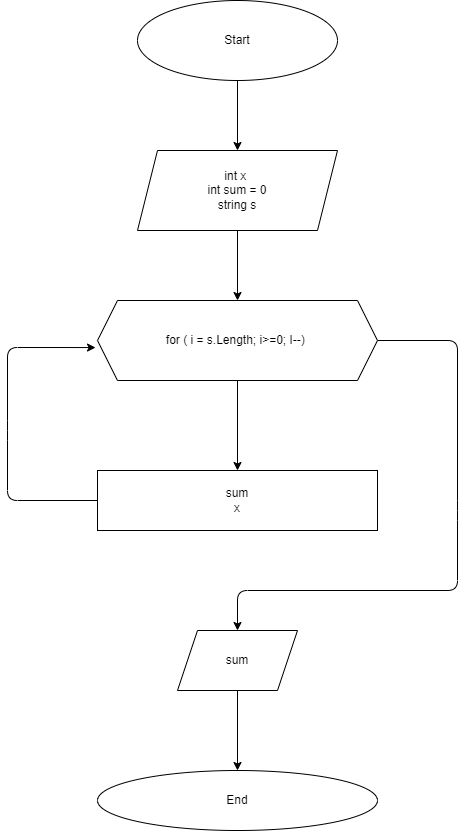

The diagram above was exported from draw.io. Its source (the exported page's mxGraphModel, read from the mxfile embedded in the PNG):
<mxGraphModel dx="1118" dy="433" grid="1" gridSize="10" guides="1" tooltips="1" connect="1" arrows="1" fold="1" page="1" pageScale="1" pageWidth="827" pageHeight="1169" math="0" shadow="0">
  <root>
    <mxCell id="0" />
    <mxCell id="1" parent="0" />
    <mxCell id="4" style="edgeStyle=none;html=1;exitX=0.5;exitY=1;exitDx=0;exitDy=0;entryX=0.5;entryY=0;entryDx=0;entryDy=0;" edge="1" parent="1" source="2" target="3">
      <mxGeometry relative="1" as="geometry" />
    </mxCell>
    <mxCell id="2" value="Start" style="ellipse;whiteSpace=wrap;html=1;" vertex="1" parent="1">
      <mxGeometry x="320" y="10" width="200" height="80" as="geometry" />
    </mxCell>
    <mxCell id="13" style="edgeStyle=none;html=1;exitX=0.5;exitY=1;exitDx=0;exitDy=0;entryX=0.5;entryY=0;entryDx=0;entryDy=0;" edge="1" parent="1" source="3" target="5">
      <mxGeometry relative="1" as="geometry" />
    </mxCell>
    <mxCell id="3" value="int x&amp;nbsp;&lt;br&gt;int sum = 0&lt;br&gt;string s" style="shape=parallelogram;perimeter=parallelogramPerimeter;whiteSpace=wrap;html=1;fixedSize=1;" vertex="1" parent="1">
      <mxGeometry x="320" y="160" width="200" height="80" as="geometry" />
    </mxCell>
    <mxCell id="7" value="" style="edgeStyle=none;html=1;" edge="1" parent="1" source="5" target="6">
      <mxGeometry relative="1" as="geometry" />
    </mxCell>
    <mxCell id="9" style="edgeStyle=none;html=1;exitX=1;exitY=0.5;exitDx=0;exitDy=0;" edge="1" parent="1" source="5" target="10">
      <mxGeometry relative="1" as="geometry">
        <mxPoint x="640" y="350" as="targetPoint" />
        <Array as="points">
          <mxPoint x="640" y="350" />
          <mxPoint x="640" y="520" />
          <mxPoint x="640" y="600" />
          <mxPoint x="420" y="600" />
        </Array>
      </mxGeometry>
    </mxCell>
    <mxCell id="5" value="for ( i = s.Length; i&amp;gt;=0; I--)&amp;nbsp;" style="shape=hexagon;perimeter=hexagonPerimeter2;whiteSpace=wrap;html=1;fixedSize=1;" vertex="1" parent="1">
      <mxGeometry x="280" y="310" width="280" height="80" as="geometry" />
    </mxCell>
    <mxCell id="8" style="edgeStyle=none;html=1;exitX=0;exitY=0.5;exitDx=0;exitDy=0;entryX=-0.007;entryY=0.588;entryDx=0;entryDy=0;entryPerimeter=0;" edge="1" parent="1" source="6" target="5">
      <mxGeometry relative="1" as="geometry">
        <Array as="points">
          <mxPoint x="190" y="510" />
          <mxPoint x="190" y="440" />
          <mxPoint x="190" y="357" />
        </Array>
      </mxGeometry>
    </mxCell>
    <mxCell id="6" value="sum&lt;br&gt;x" style="whiteSpace=wrap;html=1;" vertex="1" parent="1">
      <mxGeometry x="280" y="480" width="280" height="60" as="geometry" />
    </mxCell>
    <mxCell id="12" value="" style="edgeStyle=none;html=1;" edge="1" parent="1" source="10" target="11">
      <mxGeometry relative="1" as="geometry" />
    </mxCell>
    <mxCell id="10" value="sum" style="shape=parallelogram;perimeter=parallelogramPerimeter;whiteSpace=wrap;html=1;fixedSize=1;" vertex="1" parent="1">
      <mxGeometry x="360" y="640" width="120" height="60" as="geometry" />
    </mxCell>
    <mxCell id="11" value="End" style="ellipse;whiteSpace=wrap;html=1;" vertex="1" parent="1">
      <mxGeometry x="280" y="780" width="280" height="60" as="geometry" />
    </mxCell>
  </root>
</mxGraphModel>